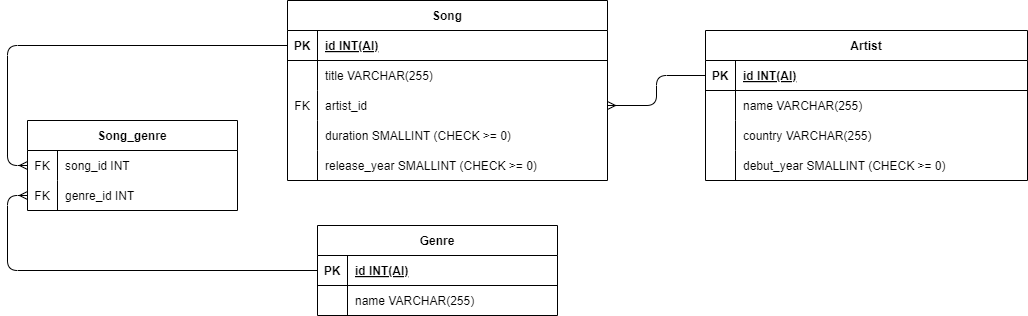

The diagram above was exported from draw.io. Its source (the exported page's mxGraphModel, read from the mxfile embedded in the PNG):
<mxGraphModel dx="349" dy="578" grid="1" gridSize="10" guides="1" tooltips="1" connect="1" arrows="1" fold="1" page="1" pageScale="1" pageWidth="827" pageHeight="1169" math="0" shadow="0">
  <root>
    <mxCell id="0" />
    <mxCell id="1" parent="0" />
    <mxCell id="cw3Lhrl2j4cqQ4dPYaqt-226" value="Genre" style="shape=table;startSize=30;container=1;collapsible=1;childLayout=tableLayout;fixedRows=1;rowLines=0;fontStyle=1;align=center;resizeLast=1;" parent="1" vertex="1">
      <mxGeometry x="1680" y="600" width="240" height="90" as="geometry" />
    </mxCell>
    <mxCell id="cw3Lhrl2j4cqQ4dPYaqt-227" value="" style="shape=tableRow;horizontal=0;startSize=0;swimlaneHead=0;swimlaneBody=0;fillColor=none;collapsible=0;dropTarget=0;points=[[0,0.5],[1,0.5]];portConstraint=eastwest;strokeColor=inherit;top=0;left=0;right=0;bottom=1;" parent="cw3Lhrl2j4cqQ4dPYaqt-226" vertex="1">
      <mxGeometry y="30" width="240" height="30" as="geometry" />
    </mxCell>
    <mxCell id="cw3Lhrl2j4cqQ4dPYaqt-228" value="PK" style="shape=partialRectangle;overflow=hidden;connectable=0;fillColor=none;strokeColor=inherit;top=0;left=0;bottom=0;right=0;fontStyle=1;" parent="cw3Lhrl2j4cqQ4dPYaqt-227" vertex="1">
      <mxGeometry width="30" height="30" as="geometry">
        <mxRectangle width="30" height="30" as="alternateBounds" />
      </mxGeometry>
    </mxCell>
    <mxCell id="cw3Lhrl2j4cqQ4dPYaqt-229" value="id INT(AI)" style="shape=partialRectangle;overflow=hidden;connectable=0;fillColor=none;align=left;strokeColor=inherit;top=0;left=0;bottom=0;right=0;spacingLeft=6;fontStyle=5;" parent="cw3Lhrl2j4cqQ4dPYaqt-227" vertex="1">
      <mxGeometry x="30" width="210" height="30" as="geometry">
        <mxRectangle width="210" height="30" as="alternateBounds" />
      </mxGeometry>
    </mxCell>
    <mxCell id="cw3Lhrl2j4cqQ4dPYaqt-230" value="" style="shape=tableRow;horizontal=0;startSize=0;swimlaneHead=0;swimlaneBody=0;fillColor=none;collapsible=0;dropTarget=0;points=[[0,0.5],[1,0.5]];portConstraint=eastwest;strokeColor=inherit;top=0;left=0;right=0;bottom=0;" parent="cw3Lhrl2j4cqQ4dPYaqt-226" vertex="1">
      <mxGeometry y="60" width="240" height="30" as="geometry" />
    </mxCell>
    <mxCell id="cw3Lhrl2j4cqQ4dPYaqt-231" value="" style="shape=partialRectangle;overflow=hidden;connectable=0;fillColor=none;strokeColor=inherit;top=0;left=0;bottom=0;right=0;" parent="cw3Lhrl2j4cqQ4dPYaqt-230" vertex="1">
      <mxGeometry width="30" height="30" as="geometry">
        <mxRectangle width="30" height="30" as="alternateBounds" />
      </mxGeometry>
    </mxCell>
    <mxCell id="cw3Lhrl2j4cqQ4dPYaqt-232" value="name VARCHAR(255)" style="shape=partialRectangle;overflow=hidden;connectable=0;fillColor=none;align=left;strokeColor=inherit;top=0;left=0;bottom=0;right=0;spacingLeft=6;" parent="cw3Lhrl2j4cqQ4dPYaqt-230" vertex="1">
      <mxGeometry x="30" width="210" height="30" as="geometry">
        <mxRectangle width="210" height="30" as="alternateBounds" />
      </mxGeometry>
    </mxCell>
    <object label="Song" duration="" id="cw3Lhrl2j4cqQ4dPYaqt-233">
      <mxCell style="shape=table;startSize=30;container=1;collapsible=1;childLayout=tableLayout;fixedRows=1;rowLines=0;fontStyle=1;align=center;resizeLast=1;" parent="1" vertex="1">
        <mxGeometry x="1650" y="375" width="320" height="180" as="geometry">
          <mxRectangle x="1654" y="410" width="70" height="30" as="alternateBounds" />
        </mxGeometry>
      </mxCell>
    </object>
    <mxCell id="cw3Lhrl2j4cqQ4dPYaqt-234" value="" style="shape=tableRow;horizontal=0;startSize=0;swimlaneHead=0;swimlaneBody=0;fillColor=none;collapsible=0;dropTarget=0;points=[[0,0.5],[1,0.5]];portConstraint=eastwest;strokeColor=inherit;top=0;left=0;right=0;bottom=1;" parent="cw3Lhrl2j4cqQ4dPYaqt-233" vertex="1">
      <mxGeometry y="30" width="320" height="30" as="geometry" />
    </mxCell>
    <mxCell id="cw3Lhrl2j4cqQ4dPYaqt-235" value="PK" style="shape=partialRectangle;overflow=hidden;connectable=0;fillColor=none;strokeColor=inherit;top=0;left=0;bottom=0;right=0;fontStyle=1;" parent="cw3Lhrl2j4cqQ4dPYaqt-234" vertex="1">
      <mxGeometry width="30" height="30" as="geometry">
        <mxRectangle width="30" height="30" as="alternateBounds" />
      </mxGeometry>
    </mxCell>
    <mxCell id="cw3Lhrl2j4cqQ4dPYaqt-236" value="id INT(AI)" style="shape=partialRectangle;overflow=hidden;connectable=0;fillColor=none;align=left;strokeColor=inherit;top=0;left=0;bottom=0;right=0;spacingLeft=6;fontStyle=5;" parent="cw3Lhrl2j4cqQ4dPYaqt-234" vertex="1">
      <mxGeometry x="30" width="290" height="30" as="geometry">
        <mxRectangle width="290" height="30" as="alternateBounds" />
      </mxGeometry>
    </mxCell>
    <mxCell id="cw3Lhrl2j4cqQ4dPYaqt-237" value="" style="shape=tableRow;horizontal=0;startSize=0;swimlaneHead=0;swimlaneBody=0;fillColor=none;collapsible=0;dropTarget=0;points=[[0,0.5],[1,0.5]];portConstraint=eastwest;strokeColor=inherit;top=0;left=0;right=0;bottom=0;" parent="cw3Lhrl2j4cqQ4dPYaqt-233" vertex="1">
      <mxGeometry y="60" width="320" height="30" as="geometry" />
    </mxCell>
    <mxCell id="cw3Lhrl2j4cqQ4dPYaqt-238" value="" style="shape=partialRectangle;overflow=hidden;connectable=0;fillColor=none;strokeColor=inherit;top=0;left=0;bottom=0;right=0;" parent="cw3Lhrl2j4cqQ4dPYaqt-237" vertex="1">
      <mxGeometry width="30" height="30" as="geometry">
        <mxRectangle width="30" height="30" as="alternateBounds" />
      </mxGeometry>
    </mxCell>
    <mxCell id="cw3Lhrl2j4cqQ4dPYaqt-239" value="title VARCHAR(255)" style="shape=partialRectangle;overflow=hidden;connectable=0;fillColor=none;align=left;strokeColor=inherit;top=0;left=0;bottom=0;right=0;spacingLeft=6;" parent="cw3Lhrl2j4cqQ4dPYaqt-237" vertex="1">
      <mxGeometry x="30" width="290" height="30" as="geometry">
        <mxRectangle width="290" height="30" as="alternateBounds" />
      </mxGeometry>
    </mxCell>
    <mxCell id="cw3Lhrl2j4cqQ4dPYaqt-240" value="" style="shape=tableRow;horizontal=0;startSize=0;swimlaneHead=0;swimlaneBody=0;fillColor=none;collapsible=0;dropTarget=0;points=[[0,0.5],[1,0.5]];portConstraint=eastwest;strokeColor=inherit;top=0;left=0;right=0;bottom=0;" parent="cw3Lhrl2j4cqQ4dPYaqt-233" vertex="1">
      <mxGeometry y="90" width="320" height="30" as="geometry" />
    </mxCell>
    <mxCell id="cw3Lhrl2j4cqQ4dPYaqt-241" value="FK" style="shape=partialRectangle;overflow=hidden;connectable=0;fillColor=none;strokeColor=inherit;top=0;left=0;bottom=0;right=0;" parent="cw3Lhrl2j4cqQ4dPYaqt-240" vertex="1">
      <mxGeometry width="30" height="30" as="geometry">
        <mxRectangle width="30" height="30" as="alternateBounds" />
      </mxGeometry>
    </mxCell>
    <mxCell id="cw3Lhrl2j4cqQ4dPYaqt-242" value="artist_id" style="shape=partialRectangle;overflow=hidden;connectable=0;fillColor=none;align=left;strokeColor=inherit;top=0;left=0;bottom=0;right=0;spacingLeft=6;" parent="cw3Lhrl2j4cqQ4dPYaqt-240" vertex="1">
      <mxGeometry x="30" width="290" height="30" as="geometry">
        <mxRectangle width="290" height="30" as="alternateBounds" />
      </mxGeometry>
    </mxCell>
    <mxCell id="rZ9FA1k9Qt4-Fb_1rimT-2" value="" style="shape=tableRow;horizontal=0;startSize=0;swimlaneHead=0;swimlaneBody=0;fillColor=none;collapsible=0;dropTarget=0;points=[[0,0.5],[1,0.5]];portConstraint=eastwest;strokeColor=inherit;top=0;left=0;right=0;bottom=0;" parent="cw3Lhrl2j4cqQ4dPYaqt-233" vertex="1">
      <mxGeometry y="120" width="320" height="30" as="geometry" />
    </mxCell>
    <mxCell id="rZ9FA1k9Qt4-Fb_1rimT-3" value="" style="shape=partialRectangle;overflow=hidden;connectable=0;fillColor=none;strokeColor=inherit;top=0;left=0;bottom=0;right=0;" parent="rZ9FA1k9Qt4-Fb_1rimT-2" vertex="1">
      <mxGeometry width="30" height="30" as="geometry">
        <mxRectangle width="30" height="30" as="alternateBounds" />
      </mxGeometry>
    </mxCell>
    <mxCell id="rZ9FA1k9Qt4-Fb_1rimT-4" value="duration SMALLINT (CHECK &gt;= 0)" style="shape=partialRectangle;overflow=hidden;connectable=0;fillColor=none;align=left;strokeColor=inherit;top=0;left=0;bottom=0;right=0;spacingLeft=6;" parent="rZ9FA1k9Qt4-Fb_1rimT-2" vertex="1">
      <mxGeometry x="30" width="290" height="30" as="geometry">
        <mxRectangle width="290" height="30" as="alternateBounds" />
      </mxGeometry>
    </mxCell>
    <mxCell id="rZ9FA1k9Qt4-Fb_1rimT-53" value="" style="shape=tableRow;horizontal=0;startSize=0;swimlaneHead=0;swimlaneBody=0;fillColor=none;collapsible=0;dropTarget=0;points=[[0,0.5],[1,0.5]];portConstraint=eastwest;strokeColor=inherit;top=0;left=0;right=0;bottom=0;" parent="cw3Lhrl2j4cqQ4dPYaqt-233" vertex="1">
      <mxGeometry y="150" width="320" height="30" as="geometry" />
    </mxCell>
    <mxCell id="rZ9FA1k9Qt4-Fb_1rimT-54" value="" style="shape=partialRectangle;overflow=hidden;connectable=0;fillColor=none;strokeColor=inherit;top=0;left=0;bottom=0;right=0;" parent="rZ9FA1k9Qt4-Fb_1rimT-53" vertex="1">
      <mxGeometry width="30" height="30" as="geometry">
        <mxRectangle width="30" height="30" as="alternateBounds" />
      </mxGeometry>
    </mxCell>
    <mxCell id="rZ9FA1k9Qt4-Fb_1rimT-55" value="release_year SMALLINT (CHECK &gt;= 0)" style="shape=partialRectangle;overflow=hidden;connectable=0;fillColor=none;align=left;strokeColor=inherit;top=0;left=0;bottom=0;right=0;spacingLeft=6;" parent="rZ9FA1k9Qt4-Fb_1rimT-53" vertex="1">
      <mxGeometry x="30" width="290" height="30" as="geometry">
        <mxRectangle width="290" height="30" as="alternateBounds" />
      </mxGeometry>
    </mxCell>
    <mxCell id="cw3Lhrl2j4cqQ4dPYaqt-255" value="Artist" style="shape=table;startSize=30;container=1;collapsible=1;childLayout=tableLayout;fixedRows=1;rowLines=0;fontStyle=1;align=center;resizeLast=1;" parent="1" vertex="1">
      <mxGeometry x="2068" y="405" width="322" height="150" as="geometry" />
    </mxCell>
    <mxCell id="cw3Lhrl2j4cqQ4dPYaqt-256" value="" style="shape=tableRow;horizontal=0;startSize=0;swimlaneHead=0;swimlaneBody=0;fillColor=none;collapsible=0;dropTarget=0;points=[[0,0.5],[1,0.5]];portConstraint=eastwest;strokeColor=inherit;top=0;left=0;right=0;bottom=1;" parent="cw3Lhrl2j4cqQ4dPYaqt-255" vertex="1">
      <mxGeometry y="30" width="322" height="30" as="geometry" />
    </mxCell>
    <mxCell id="cw3Lhrl2j4cqQ4dPYaqt-257" value="PK" style="shape=partialRectangle;overflow=hidden;connectable=0;fillColor=none;strokeColor=inherit;top=0;left=0;bottom=0;right=0;fontStyle=1;" parent="cw3Lhrl2j4cqQ4dPYaqt-256" vertex="1">
      <mxGeometry width="30" height="30" as="geometry">
        <mxRectangle width="30" height="30" as="alternateBounds" />
      </mxGeometry>
    </mxCell>
    <mxCell id="cw3Lhrl2j4cqQ4dPYaqt-258" value="id INT(AI)" style="shape=partialRectangle;overflow=hidden;connectable=0;fillColor=none;align=left;strokeColor=inherit;top=0;left=0;bottom=0;right=0;spacingLeft=6;fontStyle=5;" parent="cw3Lhrl2j4cqQ4dPYaqt-256" vertex="1">
      <mxGeometry x="30" width="292" height="30" as="geometry">
        <mxRectangle width="292" height="30" as="alternateBounds" />
      </mxGeometry>
    </mxCell>
    <mxCell id="cw3Lhrl2j4cqQ4dPYaqt-259" value="" style="shape=tableRow;horizontal=0;startSize=0;swimlaneHead=0;swimlaneBody=0;fillColor=none;collapsible=0;dropTarget=0;points=[[0,0.5],[1,0.5]];portConstraint=eastwest;strokeColor=inherit;top=0;left=0;right=0;bottom=0;" parent="cw3Lhrl2j4cqQ4dPYaqt-255" vertex="1">
      <mxGeometry y="60" width="322" height="30" as="geometry" />
    </mxCell>
    <mxCell id="cw3Lhrl2j4cqQ4dPYaqt-260" value="" style="shape=partialRectangle;overflow=hidden;connectable=0;fillColor=none;strokeColor=inherit;top=0;left=0;bottom=0;right=0;" parent="cw3Lhrl2j4cqQ4dPYaqt-259" vertex="1">
      <mxGeometry width="30" height="30" as="geometry">
        <mxRectangle width="30" height="30" as="alternateBounds" />
      </mxGeometry>
    </mxCell>
    <mxCell id="cw3Lhrl2j4cqQ4dPYaqt-261" value="name VARCHAR(255)" style="shape=partialRectangle;overflow=hidden;connectable=0;fillColor=none;align=left;strokeColor=inherit;top=0;left=0;bottom=0;right=0;spacingLeft=6;" parent="cw3Lhrl2j4cqQ4dPYaqt-259" vertex="1">
      <mxGeometry x="30" width="292" height="30" as="geometry">
        <mxRectangle width="292" height="30" as="alternateBounds" />
      </mxGeometry>
    </mxCell>
    <mxCell id="rZ9FA1k9Qt4-Fb_1rimT-47" value="" style="shape=tableRow;horizontal=0;startSize=0;swimlaneHead=0;swimlaneBody=0;fillColor=none;collapsible=0;dropTarget=0;points=[[0,0.5],[1,0.5]];portConstraint=eastwest;strokeColor=inherit;top=0;left=0;right=0;bottom=0;" parent="cw3Lhrl2j4cqQ4dPYaqt-255" vertex="1">
      <mxGeometry y="90" width="322" height="30" as="geometry" />
    </mxCell>
    <mxCell id="rZ9FA1k9Qt4-Fb_1rimT-48" value="" style="shape=partialRectangle;overflow=hidden;connectable=0;fillColor=none;strokeColor=inherit;top=0;left=0;bottom=0;right=0;" parent="rZ9FA1k9Qt4-Fb_1rimT-47" vertex="1">
      <mxGeometry width="30" height="30" as="geometry">
        <mxRectangle width="30" height="30" as="alternateBounds" />
      </mxGeometry>
    </mxCell>
    <mxCell id="rZ9FA1k9Qt4-Fb_1rimT-49" value="country VARCHAR(255)" style="shape=partialRectangle;overflow=hidden;connectable=0;fillColor=none;align=left;strokeColor=inherit;top=0;left=0;bottom=0;right=0;spacingLeft=6;" parent="rZ9FA1k9Qt4-Fb_1rimT-47" vertex="1">
      <mxGeometry x="30" width="292" height="30" as="geometry">
        <mxRectangle width="292" height="30" as="alternateBounds" />
      </mxGeometry>
    </mxCell>
    <mxCell id="rZ9FA1k9Qt4-Fb_1rimT-50" value="" style="shape=tableRow;horizontal=0;startSize=0;swimlaneHead=0;swimlaneBody=0;fillColor=none;collapsible=0;dropTarget=0;points=[[0,0.5],[1,0.5]];portConstraint=eastwest;strokeColor=inherit;top=0;left=0;right=0;bottom=0;" parent="cw3Lhrl2j4cqQ4dPYaqt-255" vertex="1">
      <mxGeometry y="120" width="322" height="30" as="geometry" />
    </mxCell>
    <mxCell id="rZ9FA1k9Qt4-Fb_1rimT-51" value="" style="shape=partialRectangle;overflow=hidden;connectable=0;fillColor=none;strokeColor=inherit;top=0;left=0;bottom=0;right=0;" parent="rZ9FA1k9Qt4-Fb_1rimT-50" vertex="1">
      <mxGeometry width="30" height="30" as="geometry">
        <mxRectangle width="30" height="30" as="alternateBounds" />
      </mxGeometry>
    </mxCell>
    <mxCell id="rZ9FA1k9Qt4-Fb_1rimT-52" value="debut_year SMALLINT (CHECK &gt;= 0)" style="shape=partialRectangle;overflow=hidden;connectable=0;fillColor=none;align=left;strokeColor=inherit;top=0;left=0;bottom=0;right=0;spacingLeft=6;" parent="rZ9FA1k9Qt4-Fb_1rimT-50" vertex="1">
      <mxGeometry x="30" width="292" height="30" as="geometry">
        <mxRectangle width="292" height="30" as="alternateBounds" />
      </mxGeometry>
    </mxCell>
    <mxCell id="cw3Lhrl2j4cqQ4dPYaqt-416" style="edgeStyle=orthogonalEdgeStyle;rounded=1;orthogonalLoop=1;jettySize=auto;html=1;exitX=0;exitY=0.5;exitDx=0;exitDy=0;entryX=1;entryY=0.5;entryDx=0;entryDy=0;strokeColor=default;align=center;verticalAlign=middle;fontFamily=Helvetica;fontSize=12;fontColor=default;labelBackgroundColor=default;endArrow=ERmany;curved=0;" parent="1" source="cw3Lhrl2j4cqQ4dPYaqt-256" target="cw3Lhrl2j4cqQ4dPYaqt-240" edge="1">
      <mxGeometry relative="1" as="geometry">
        <mxPoint x="2250" y="795" as="targetPoint" />
      </mxGeometry>
    </mxCell>
    <mxCell id="cw3Lhrl2j4cqQ4dPYaqt-437" value="Song_genre" style="shape=table;startSize=30;container=1;collapsible=1;childLayout=tableLayout;fixedRows=1;rowLines=0;fontStyle=1;align=center;resizeLast=1;" parent="1" vertex="1">
      <mxGeometry x="1390" y="495" width="210" height="90" as="geometry">
        <mxRectangle x="1390" y="495" width="110" height="30" as="alternateBounds" />
      </mxGeometry>
    </mxCell>
    <mxCell id="cw3Lhrl2j4cqQ4dPYaqt-438" value="" style="shape=tableRow;horizontal=0;startSize=0;swimlaneHead=0;swimlaneBody=0;fillColor=none;collapsible=0;dropTarget=0;points=[[0,0.5],[1,0.5]];portConstraint=eastwest;strokeColor=inherit;top=0;left=0;right=0;bottom=0;" parent="cw3Lhrl2j4cqQ4dPYaqt-437" vertex="1">
      <mxGeometry y="30" width="210" height="30" as="geometry" />
    </mxCell>
    <mxCell id="cw3Lhrl2j4cqQ4dPYaqt-439" value="FK" style="shape=partialRectangle;overflow=hidden;connectable=0;fillColor=none;strokeColor=inherit;top=0;left=0;bottom=0;right=0;" parent="cw3Lhrl2j4cqQ4dPYaqt-438" vertex="1">
      <mxGeometry width="30" height="30" as="geometry">
        <mxRectangle width="30" height="30" as="alternateBounds" />
      </mxGeometry>
    </mxCell>
    <mxCell id="cw3Lhrl2j4cqQ4dPYaqt-440" value="song_id INT" style="shape=partialRectangle;overflow=hidden;connectable=0;fillColor=none;align=left;strokeColor=inherit;top=0;left=0;bottom=0;right=0;spacingLeft=6;" parent="cw3Lhrl2j4cqQ4dPYaqt-438" vertex="1">
      <mxGeometry x="30" width="180" height="30" as="geometry">
        <mxRectangle width="180" height="30" as="alternateBounds" />
      </mxGeometry>
    </mxCell>
    <mxCell id="cw3Lhrl2j4cqQ4dPYaqt-441" value="" style="shape=tableRow;horizontal=0;startSize=0;swimlaneHead=0;swimlaneBody=0;fillColor=none;collapsible=0;dropTarget=0;points=[[0,0.5],[1,0.5]];portConstraint=eastwest;strokeColor=inherit;top=0;left=0;right=0;bottom=0;" parent="cw3Lhrl2j4cqQ4dPYaqt-437" vertex="1">
      <mxGeometry y="60" width="210" height="30" as="geometry" />
    </mxCell>
    <mxCell id="cw3Lhrl2j4cqQ4dPYaqt-442" value="FK" style="shape=partialRectangle;overflow=hidden;connectable=0;fillColor=none;strokeColor=inherit;top=0;left=0;bottom=0;right=0;" parent="cw3Lhrl2j4cqQ4dPYaqt-441" vertex="1">
      <mxGeometry width="30" height="30" as="geometry">
        <mxRectangle width="30" height="30" as="alternateBounds" />
      </mxGeometry>
    </mxCell>
    <mxCell id="cw3Lhrl2j4cqQ4dPYaqt-443" value="genre_id INT" style="shape=partialRectangle;overflow=hidden;connectable=0;fillColor=none;align=left;strokeColor=inherit;top=0;left=0;bottom=0;right=0;spacingLeft=6;" parent="cw3Lhrl2j4cqQ4dPYaqt-441" vertex="1">
      <mxGeometry x="30" width="180" height="30" as="geometry">
        <mxRectangle width="180" height="30" as="alternateBounds" />
      </mxGeometry>
    </mxCell>
    <mxCell id="cw3Lhrl2j4cqQ4dPYaqt-447" style="edgeStyle=orthogonalEdgeStyle;rounded=1;orthogonalLoop=1;jettySize=auto;html=1;exitX=0;exitY=0.5;exitDx=0;exitDy=0;entryX=0;entryY=0.5;entryDx=0;entryDy=0;strokeColor=default;align=center;verticalAlign=middle;fontFamily=Helvetica;fontSize=12;fontColor=default;labelBackgroundColor=default;endArrow=ERmany;curved=0;" parent="1" source="cw3Lhrl2j4cqQ4dPYaqt-227" target="cw3Lhrl2j4cqQ4dPYaqt-441" edge="1">
      <mxGeometry relative="1" as="geometry" />
    </mxCell>
    <mxCell id="cw3Lhrl2j4cqQ4dPYaqt-448" style="edgeStyle=orthogonalEdgeStyle;rounded=1;orthogonalLoop=1;jettySize=auto;html=1;exitX=0;exitY=0.5;exitDx=0;exitDy=0;entryX=0;entryY=0.5;entryDx=0;entryDy=0;strokeColor=default;align=center;verticalAlign=middle;fontFamily=Helvetica;fontSize=12;fontColor=default;labelBackgroundColor=default;endArrow=ERmany;curved=0;" parent="1" source="cw3Lhrl2j4cqQ4dPYaqt-234" target="cw3Lhrl2j4cqQ4dPYaqt-438" edge="1">
      <mxGeometry relative="1" as="geometry">
        <mxPoint x="1597.9999999999998" y="515" as="sourcePoint" />
        <mxPoint x="1649" y="725" as="targetPoint" />
      </mxGeometry>
    </mxCell>
  </root>
</mxGraphModel>